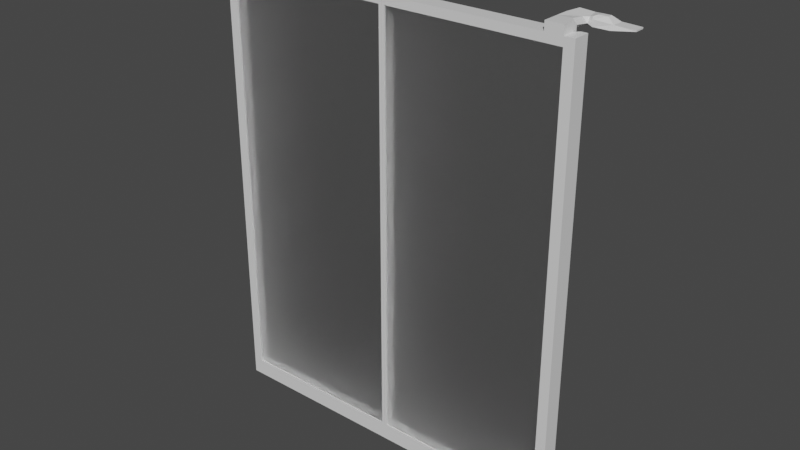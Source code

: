 # Source: DoorShop.blend  (saved by Blender 2.91.10; exported with 4.5.12 LTS)
import bpy
from mathutils import Matrix  # noqa: F401  (used for matrix-valued properties, if any)

bpy.ops.wm.read_factory_settings(use_empty=True)
scene = bpy.context.scene
scene.name = 'Scene'

# ---- collections
col_collection = bpy.data.collections.new('Collection'); scene.collection.children.link(col_collection)

# ---- materials (node trees are filled in below, after node groups)
mat_door = bpy.data.materials.new('Door')
mat_door.alpha_threshold = 0.0
mat_door.use_transparent_shadow = False
mat_door.line_color = (0.0, 0.0, 0.0, 1.0)
mat_glasses = bpy.data.materials.new('Glasses')
mat_glasses.use_transparent_shadow = False

# ---- material node trees
mat_door.use_nodes = True; mat_door.node_tree.nodes.clear()
_N = mat_door.node_tree.nodes; _L = mat_door.node_tree.links
n0 = _N.new('ShaderNodeOutputMaterial'); n0.name = 'Material Output'; n0.location = (300, 300)
n1 = _N.new('ShaderNodeBsdfPrincipled'); n1.name = 'Principled BSDF'; n1.location = (10, 300)
n1.distribution = 'GGX'
n1.subsurface_method = 'BURLEY'
n1.inputs[2].default_value = 0.4
n1.inputs[3].default_value = 1.45
n1.inputs[27].default_value = (0.0, 0.0, 0.0, 1.0)
n1.inputs[28].default_value = 1.0
_L.new(n1.outputs[0], n0.inputs[0])
n0.is_active_output = True
mat_glasses.use_nodes = True; mat_glasses.node_tree.nodes.clear()
_N = mat_glasses.node_tree.nodes; _L = mat_glasses.node_tree.links
n0 = _N.new('ShaderNodeOutputMaterial'); n0.name = 'Material Output'; n0.location = (300, 300)
n1 = _N.new('ShaderNodeBsdfGlass'); n1.name = 'Glass BSDF'; n1.location = (10, 300)
n1.distribution = 'BECKMANN'
n1.inputs[1].default_value = 0.5
n1.inputs[2].default_value = 1.45
_L.new(n1.outputs[0], n0.inputs[0])
n0.is_active_output = True

# ---- world
world_world = bpy.data.worlds.new('World'); scene.world = world_world
world_world.use_nodes = True; world_world.node_tree.nodes.clear()
_N = world_world.node_tree.nodes; _L = world_world.node_tree.links
n0 = _N.new('ShaderNodeOutputWorld'); n0.name = 'World Output'; n0.location = (300, 300)
n1 = _N.new('ShaderNodeBackground'); n1.name = 'Background'; n1.location = (10, 300)
n1.inputs[0].default_value = (0.05088, 0.05088, 0.05088, 1.0)
_L.new(n1.outputs[0], n0.inputs[0])
n0.is_active_output = True
world_world.color = (0.05088, 0.05088, 0.05088)
world_world.use_sun_shadow = False
world_world.sun_shadow_jitter_overblur = 0.0

# ---- meshes
me_cube_003 = bpy.data.meshes.new('Cube.003')
me_cube_003.from_pydata([(-2.075, -0.09755, -2.617), (-2.075, -0.09755, -2.422), (-2.075, 0.09755, -2.617), (-2.075, 0.09755, -2.422), (-1.879, -0.09755, -2.617), (-1.879, -0.09755, -2.422), (-1.879, 0.09755, -2.617), (-1.879, 0.09755, -2.422), (-0.09801, 0.09755, -2.422), (-0.09801, 0.09755, -2.617), (-0.09801, -0.09755, -2.617), (-0.09801, -0.09755, -2.422), (0.01535, 0.09755, -2.422), (0.01535, 0.09755, -2.617), (0.01535, -0.09755, -2.617), (0.01535, -0.09755, -2.422), (-0.09801, 0.09755, 2.38), (-0.09801, -0.09755, 2.38), (0.01535, 0.09755, 2.38), (0.01535, -0.09755, 2.38), (-0.09801, -0.09755, 2.476), (0.01535, 0.09755, 2.476), (0.01535, -0.09755, 2.476), (-2.039, 0.09755, 2.38), (-2.039, -0.09755, 2.38), (-2.039, 0.09755, 2.476), (-2.039, -0.09755, 2.476), (-2.07, 0.09755, 2.38), (-2.07, -0.09755, 2.38), (-2.07, 0.09755, 2.476), (-2.07, -0.09755, 2.476), (-2.039, 0.09755, -2.422), (-2.039, -0.09755, -2.422), (-2.07, 0.09755, -2.422), (-2.07, -0.09755, -2.422), (-2.047, -0.08084, -2.583), (-2.047, -0.08084, 2.397), (-2.047, 0.08084, -2.583), (-2.047, 0.08084, 2.397), (-0.04667, -0.08084, -2.583), (-0.04667, -0.08084, 2.397), (-0.04667, 0.08084, -2.583), (-0.04667, 0.08084, 2.397), (-0.2921, -0.09755, 2.38), (-0.2921, 0.09755, 2.38), (-0.2921, -0.09755, 2.476), (-0.2921, 0.09755, 2.476), (-0.09801, -0.09755, 2.574), (-0.2921, -0.09755, 2.574), (-0.2921, 0.09755, 2.574), (-0.1271, 0.4348, 2.505), (-0.06888, 0.4348, 2.476), (-0.263, 0.4056, 2.476), (-0.2921, 0.4056, 2.505), (-0.263, 0.4348, 2.505), (-0.1271, 0.4348, 2.545), (-0.263, 0.4056, 2.574), (-0.263, 0.4348, 2.545), (-0.2921, 0.4056, 2.545), (-0.2921, 0.237, 2.476), (-0.2921, 0.2953, 2.505), (-0.2921, 0.2953, 2.545), (-0.2921, 0.237, 2.574), (0.3514, 0.4056, 2.52), (0.3514, 0.4056, 2.505), (0.1223, 0.4348, 2.476), (0.3514, 0.2953, 2.505), (0.1223, 0.2662, 2.476), (0.3514, 0.2953, 2.52), (-0.03013, 0.3233, 2.574), (-0.02075, 0.3776, 2.574), (-0.1276, 0.4434, 2.551), (0.06514, 0.3776, 2.574), (0.1425, 0.4146, 2.525), (0.06514, 0.3233, 2.574), (0.1425, 0.2864, 2.525), (-0.09801, 0.09755, 2.528), (-0.144, 0.09755, 2.574), (-0.09801, 0.05157, 2.574), (-0.1437, 0.2593, 2.552), (-0.09801, 0.2662, 2.499), (-0.05234, 0.27, 2.542), (-0.06452, 0.2944, 2.56), (-0.1056, 0.3115, 2.547), (-0.1449, 0.09755, 2.476), (-0.09801, 0.09755, 2.523), (-0.09801, 0.05067, 2.476), (-0.05112, 0.09755, 2.476), (-0.09801, 0.09755, 2.429), (-0.09801, 0.2662, 2.499), (-0.1449, 0.2591, 2.476), (-0.09002, 0.3124, 2.476), (-0.05112, 0.2662, 2.476)], [], [(0, 1, 3, 2), (2, 3, 7, 6), (6, 7, 8, 9), (4, 5, 1, 0), (2, 6, 4, 0), (7, 3, 1, 5), (11, 10, 14, 15), (5, 4, 10, 11), (4, 6, 9, 10), (7, 5, 11, 8), (13, 12, 15, 14), (10, 9, 13, 14), (15, 12, 18, 19), (9, 8, 12, 13), (44, 43, 24, 23), (12, 8, 16, 18), (8, 11, 17, 16), (11, 15, 19, 17), (18, 16, 88, 87, 21), (84, 88, 16, 44, 46), (19, 18, 21, 22), (17, 19, 22, 20), (24, 26, 30, 28), (43, 45, 26, 24), (45, 46, 25, 26), (46, 44, 23, 25), (27, 28, 30, 29), (24, 28, 34, 32), (25, 23, 27, 29), (26, 25, 29, 30), (31, 32, 34, 33), (23, 24, 32, 31), (27, 23, 31, 33), (28, 27, 33, 34), (35, 36, 38, 37), (37, 38, 42, 41), (41, 42, 40, 39), (39, 40, 36, 35), (37, 41, 39, 35), (42, 38, 36, 40), (84, 46, 59, 90), (46, 45, 48, 49), (17, 20, 45, 43), (16, 17, 43, 44), (91, 90, 59, 52, 51), (45, 20, 47, 48), (47, 78, 77, 49, 48), (55, 57, 56, 71), (60, 61, 58, 53), (71, 51, 50, 55), (70, 69, 74, 72), (68, 66, 64, 63), (69, 70, 71, 83, 82), (46, 49, 62, 59), (82, 81, 75, 74, 69), (81, 80, 89, 92, 67, 75), (76, 85, 89, 80), (52, 53, 54), (56, 57, 58), (51, 52, 54, 50), (73, 75, 68, 63), (57, 54, 53, 58), (51, 71, 73, 65), (60, 53, 52, 59), (58, 61, 62, 56), (61, 60, 59, 62), (66, 68, 75, 67), (64, 66, 67, 65), (63, 64, 65, 73), (50, 54, 57, 55), (72, 74, 75, 73), (70, 72, 73, 71), (62, 79, 83, 71, 56), (92, 91, 51, 65, 67), (49, 77, 79, 62), (76, 77, 78), (79, 80, 81, 82, 83), (79, 77, 76, 80), (87, 86, 20, 22, 21), (84, 85, 86, 87, 88), (89, 90, 91, 92), (89, 85, 84, 90), (20, 86, 85, 76, 78, 47)])
me_cube_003.polygons.foreach_set('material_index', [0, 0, 0, 0, 0, 0, 0, 0, 0, 0, 0, 0, 0, 0, 0, 0, 0, 0, 0, 0, 0, 0, 0, 0, 0, 0, 0, 0, 0, 0, 0, 0, 0, 0, 0, 1, 0, 1, 0, 0, 0, 0, 0, 0, 0, 0, 0, 0, 0, 0, 0, 0, 0, 0, 0, 0, 0, 0, 0, 0, 0, 0, 0, 0, 0, 0, 0, 0, 0, 0, 0, 0, 0, 0, 0, 0, 0, 0, 0, 0, 0, 0, 0])
_uv = me_cube_003.uv_layers.new(name='UVMap')
_uv.uv.foreach_set('vector', [0.375, 0.0, 0.625, 0.0, 0.625, 0.25, 0.375, 0.25, 0.375, 0.25, 0.625, 0.25, 0.625, 0.5, 0.375, 0.5, 0.375, 0.5, 0.625, 0.5, 0.625, 0.5, 0.375, 0.5, 0.375, 0.75, 0.625, 0.75, 0.625, 1.0, 0.375, 1.0, 0.125, 0.5, 0.375, 0.5, 0.375, 0.75, 0.125, 0.75, 0.625, 0.5, 0.875, 0.5, 0.875, 0.75, 0.625, 0.75, 0.625, 0.75, 0.375, 0.75, 0.375, 0.75, 0.625, 0.75, 0.625, 0.75, 0.375, 0.75, 0.375, 0.75, 0.625, 0.75, 0.375, 0.75, 0.375, 0.5, 0.375, 0.5, 0.375, 0.75, 0.625, 0.5, 0.625, 0.75, 0.625, 0.75, 0.625, 0.5, 0.375, 0.5, 0.625, 0.5, 0.625, 0.75, 0.375, 0.75, 0.375, 0.75, 0.375, 0.5, 0.375, 0.5, 0.375, 0.75, 0.625, 0.75, 0.625, 0.5, 0.625, 0.5, 0.625, 0.75, 0.375, 0.5, 0.625, 0.5, 0.625, 0.5, 0.375, 0.5, 0.625, 0.5, 0.625, 0.75, 0.625, 0.75, 0.625, 0.5, 0.625, 0.5, 0.625, 0.5, 0.625, 0.5, 0.625, 0.5, 0.625, 0.5, 0.625, 0.75, 0.625, 0.75, 0.625, 0.5, 0.625, 0.75, 0.625, 0.75, 0.625, 0.75, 0.625, 0.75, 0.625, 0.5, 0.625, 0.5, 0.625, 0.5, 0.625, 0.5, 0.625, 0.5, 0.625, 0.5, 0.625, 0.5, 0.625, 0.5, 0.625, 0.5, 0.625, 0.5, 0.625, 0.75, 0.625, 0.5, 0.625, 0.5, 0.625, 0.75, 0.625, 0.75, 0.625, 0.75, 0.625, 0.75, 0.625, 0.75, 0.625, 0.75, 0.625, 0.75, 0.625, 0.75, 0.625, 0.75, 0.625, 0.75, 0.625, 0.75, 0.625, 0.75, 0.625, 0.75, 0.625, 0.75, 0.625, 0.5, 0.625, 0.5, 0.625, 0.75, 0.625, 0.5, 0.625, 0.5, 0.625, 0.5, 0.625, 0.5, 0.625, 0.5, 0.625, 0.75, 0.625, 0.75, 0.625, 0.5, 0.625, 0.75, 0.625, 0.75, 0.625, 0.75, 0.625, 0.75, 0.625, 0.5, 0.625, 0.5, 0.625, 0.5, 0.625, 0.5, 0.625, 0.75, 0.625, 0.5, 0.625, 0.5, 0.625, 0.75, 0.625, 0.5, 0.625, 0.75, 0.625, 0.75, 0.625, 0.5, 0.625, 0.5, 0.625, 0.75, 0.625, 0.75, 0.625, 0.5, 0.625, 0.5, 0.625, 0.5, 0.625, 0.5, 0.625, 0.5, 0.625, 0.75, 0.625, 0.5, 0.625, 0.5, 0.625, 0.75, 0.375, 0.0, 0.625, 0.0, 0.625, 0.25, 0.375, 0.25, 0.375, 0.25, 0.625, 0.25, 0.625, 0.5, 0.375, 0.5, 0.375, 0.5, 0.625, 0.5, 0.625, 0.75, 0.375, 0.75, 0.375, 0.75, 0.625, 0.75, 0.625, 1.0, 0.375, 1.0, 0.125, 0.5, 0.375, 0.5, 0.375, 0.75, 0.125, 0.75, 0.625, 0.5, 0.875, 0.5, 0.875, 0.75, 0.625, 0.75, 0.625, 0.5, 0.625, 0.5, 0.625, 0.5, 0.625, 0.5, 0.625, 0.5, 0.625, 0.75, 0.625, 0.75, 0.625, 0.5, 0.625, 0.75, 0.625, 0.75, 0.625, 0.75, 0.625, 0.75, 0.625, 0.5, 0.625, 0.75, 0.625, 0.75, 0.625, 0.5, 0.625, 0.5, 0.625, 0.5, 0.625, 0.5, 0.625, 0.5, 0.625, 0.5, 0.625, 0.75, 0.625, 0.75, 0.625, 0.75, 0.625, 0.75, 0.625, 0.75, 0.625, 0.5589, 0.625, 0.5, 0.625, 0.5, 0.625, 0.75, 0.625, 0.5, 0.625, 0.5, 0.625, 0.5, 0.625, 0.5, 0.625, 0.5, 0.625, 0.5, 0.625, 0.5, 0.625, 0.5, 0.625, 0.5, 0.625, 0.5, 0.625, 0.5, 0.625, 0.5, 0.625, 0.5, 0.625, 0.5, 0.625, 0.5, 0.625, 0.5, 0.625, 0.5, 0.625, 0.5, 0.625, 0.5, 0.625, 0.5, 0.625, 0.5, 0.625, 0.5, 0.625, 0.5, 0.625, 0.5, 0.625, 0.5, 0.625, 0.5, 0.625, 0.5, 0.625, 0.5, 0.625, 0.5, 0.625, 0.5, 0.625, 0.5, 0.625, 0.5, 0.625, 0.5, 0.625, 0.5, 0.625, 0.5, 0.625, 0.5, 0.625, 0.5, 0.625, 0.5, 0.625, 0.5, 0.625, 0.5, 0.625, 0.5, 0.625, 0.5, 0.625, 0.5, 0.625, 0.5, 0.625, 0.5, 0.625, 0.5, 0.625, 0.5, 0.625, 0.5, 0.625, 0.5, 0.625, 0.5, 0.625, 0.5, 0.625, 0.5, 0.625, 0.5, 0.625, 0.5, 0.625, 0.5, 0.625, 0.5, 0.625, 0.5, 0.625, 0.5, 0.625, 0.5, 0.625, 0.5, 0.625, 0.5, 0.625, 0.5, 0.625, 0.5, 0.625, 0.5, 0.625, 0.5, 0.625, 0.5, 0.625, 0.5, 0.625, 0.5, 0.625, 0.5, 0.625, 0.5, 0.625, 0.5, 0.625, 0.5, 0.625, 0.5, 0.625, 0.5, 0.625, 0.5, 0.625, 0.5, 0.625, 0.5, 0.625, 0.5, 0.625, 0.5, 0.625, 0.5, 0.625, 0.5, 0.625, 0.5, 0.625, 0.5, 0.625, 0.5, 0.625, 0.5, 0.625, 0.5, 0.625, 0.5, 0.625, 0.5, 0.625, 0.5, 0.625, 0.5, 0.625, 0.5, 0.625, 0.5, 0.625, 0.5, 0.625, 0.5, 0.625, 0.5, 0.625, 0.5, 0.625, 0.5, 0.625, 0.5, 0.625, 0.5, 0.625, 0.5, 0.625, 0.5, 0.625, 0.5, 0.625, 0.5, 0.625, 0.5, 0.625, 0.5, 0.625, 0.5, 0.625, 0.5, 0.625, 0.5, 0.625, 0.5, 0.625, 0.5, 0.625, 0.5, 0.625, 0.5, 0.625, 0.5, 0.625, 0.5, 0.625, 0.5, 0.625, 0.5, 0.625, 0.5, 0.625, 0.5, 0.625, 0.5589, 0.625, 0.5, 0.625, 0.5, 0.625, 0.5, 0.625, 0.5, 0.625, 0.5, 0.625, 0.5, 0.625, 0.5, 0.625, 0.5, 0.625, 0.5, 0.625, 0.5, 0.625, 0.5601, 0.625, 0.75, 0.625, 0.75, 0.625, 0.5, 0.625, 0.5, 0.625, 0.5, 0.625, 0.5601, 0.625, 0.5, 0.625, 0.5, 0.625, 0.5, 0.625, 0.5, 0.625, 0.5, 0.625, 0.5, 0.625, 0.5, 0.625, 0.5, 0.625, 0.5, 0.625, 0.5, 0.625, 0.75, 0.625, 0.5601, 0.625, 0.5, 0.625, 0.5, 0.625, 0.5589, 0.625, 0.75])
me_cube_003.materials.append(mat_door)
me_cube_003.materials.append(mat_glasses)
me_cube_003.use_remesh_fix_poles = True
me_cube_003.use_remesh_preserve_attributes = False
me_cube_003.use_mirror_vertex_groups = False
me_cube_003.update()
me_cube_004 = bpy.data.meshes.new('Cube.004')
me_cube_004.from_pydata([(-2.041, -0.09755, -2.617), (-2.041, -0.09755, -2.422), (-2.041, 0.09756, -2.617), (-2.041, 0.09756, -2.422), (-1.846, -0.09755, -2.617), (-1.846, -0.09755, -2.422), (-1.846, 0.09756, -2.617), (-1.846, 0.09756, -2.422), (-0.0649, 0.09756, -2.422), (-0.0649, 0.09756, -2.617), (-0.0649, -0.09755, -2.617), (-0.0649, -0.09755, -2.422), (0.04846, 0.09756, -2.422), (0.04846, 0.09756, -2.617), (0.04846, -0.09755, -2.617), (0.04846, -0.09755, -2.422), (-0.0649, 0.09756, 2.38), (-0.0649, -0.09755, 2.38), (0.04846, 0.09756, 2.38), (0.04846, -0.09755, 2.38), (-0.0649, 0.09756, 2.476), (0.04846, 0.09756, 2.476), (0.04846, -0.09755, 2.476), (-2.006, 0.09756, 2.38), (-2.006, -0.09755, 2.38), (-2.006, 0.09756, 2.476), (-2.006, -0.09755, 2.476), (-2.036, 0.09756, 2.38), (-2.036, -0.09755, 2.38), (-2.036, 0.09756, 2.476), (-2.036, -0.09755, 2.476), (-2.006, 0.09756, -2.422), (-2.006, -0.09755, -2.422), (-2.036, 0.09756, -2.422), (-2.036, -0.09755, -2.422), (-0.01617, 0.08084, -2.583), (-0.01617, 0.08084, 2.397), (-0.01617, -0.08084, -2.583), (-0.01617, -0.08084, 2.397), (-2.016, 0.08084, -2.583), (-2.016, 0.08084, 2.397), (-2.016, -0.08084, -2.583), (-2.016, -0.08084, 2.397), (-0.259, -0.09755, 2.38), (-0.259, 0.09756, 2.38), (-0.259, -0.09755, 2.476), (-0.259, 0.09756, 2.476), (-0.0649, 0.09756, 2.574), (-0.259, -0.09755, 2.574), (-0.259, 0.09756, 2.574), (-0.03577, -0.4348, 2.476), (-0.09403, -0.4348, 2.505), (-0.2299, -0.4056, 2.476), (-0.2299, -0.4348, 2.505), (-0.259, -0.4056, 2.505), (-0.09403, -0.4348, 2.545), (-0.2299, -0.4056, 2.574), (-0.259, -0.4056, 2.545), (-0.2299, -0.4348, 2.545), (-0.259, -0.237, 2.574), (-0.259, -0.2953, 2.545), (-0.259, -0.2953, 2.505), (-0.259, -0.237, 2.476), (0.1554, -0.4348, 2.476), (0.3845, -0.4056, 2.505), (0.3845, -0.4056, 2.52), (0.3845, -0.2953, 2.52), (0.1554, -0.2662, 2.476), (0.3845, -0.2953, 2.505), (0.002974, -0.3233, 2.574), (0.01235, -0.3776, 2.574), (-0.09453, -0.4434, 2.551), (0.09825, -0.3776, 2.574), (0.1756, -0.4146, 2.525), (0.09825, -0.3233, 2.574), (0.1756, -0.2864, 2.525), (-0.1109, -0.09755, 2.574), (-0.0649, -0.09755, 2.528), (-0.0649, -0.05157, 2.574), (-0.0649, -0.2662, 2.499), (-0.1106, -0.2593, 2.552), (-0.07248, -0.3115, 2.547), (-0.03142, -0.2944, 2.56), (-0.01923, -0.27, 2.542), (-0.0649, -0.09755, 2.523), (-0.1118, -0.09755, 2.476), (-0.0649, -0.09755, 2.429), (-0.01802, -0.09755, 2.476), (-0.0649, -0.05067, 2.476), (-0.1118, -0.2591, 2.476), (-0.0649, -0.2662, 2.499), (-0.01802, -0.2662, 2.476), (-0.05692, -0.3124, 2.476)], [], [(0, 1, 3, 2), (2, 3, 7, 6), (6, 7, 8, 9), (4, 5, 1, 0), (2, 6, 4, 0), (7, 3, 1, 5), (11, 10, 14, 15), (5, 4, 10, 11), (4, 6, 9, 10), (7, 5, 11, 8), (13, 12, 15, 14), (10, 9, 13, 14), (15, 12, 18, 19), (9, 8, 12, 13), (44, 43, 24, 23), (12, 8, 16, 18), (8, 11, 17, 16), (11, 15, 19, 17), (17, 19, 22, 87, 86), (18, 16, 20, 21), (19, 18, 21, 22), (17, 86, 85, 45, 43), (24, 26, 30, 28), (43, 45, 26, 24), (45, 46, 25, 26), (46, 44, 23, 25), (27, 28, 30, 29), (24, 28, 34, 32), (25, 23, 27, 29), (26, 25, 29, 30), (31, 32, 34, 33), (23, 24, 32, 31), (27, 23, 31, 33), (28, 27, 33, 34), (35, 36, 38, 37), (37, 38, 42, 41), (41, 42, 40, 39), (39, 40, 36, 35), (37, 41, 39, 35), (42, 38, 36, 40), (20, 16, 44, 46), (46, 45, 48, 49), (45, 85, 89, 62), (16, 17, 43, 44), (76, 48, 59, 80), (20, 46, 49, 47), (62, 89, 92, 50, 52), (91, 90, 79, 83, 75, 67), (81, 80, 59, 56, 71), (53, 51, 55, 58), (68, 66, 65, 64), (69, 70, 72, 74), (84, 77, 79, 90), (48, 45, 62, 59), (50, 71, 55, 51), (65, 66, 75, 73), (76, 78, 47, 49, 48), (60, 61, 54, 57), (52, 53, 54), (56, 57, 58), (51, 53, 52, 50), (71, 50, 63, 73), (53, 58, 57, 54), (71, 56, 58, 55), (60, 57, 56, 59), (62, 52, 54, 61), (61, 60, 59, 62), (66, 68, 67, 75), (64, 65, 73, 63), (63, 67, 68, 64), (50, 92, 91, 67, 63), (74, 72, 73, 75), (72, 70, 71, 73), (70, 69, 82, 81, 71), (75, 83, 82, 69, 74), (76, 77, 78), (79, 80, 81, 82, 83), (79, 77, 76, 80), (20, 88, 87, 22, 21), (84, 85, 86, 87, 88), (89, 90, 91, 92), (89, 85, 84, 90), (84, 88, 20, 47, 78, 77)])
me_cube_004.polygons.foreach_set('material_index', [0, 0, 0, 0, 0, 0, 0, 0, 0, 0, 0, 0, 0, 0, 0, 0, 0, 0, 0, 0, 0, 0, 0, 0, 0, 0, 0, 0, 0, 0, 0, 0, 0, 0, 0, 1, 0, 1, 0, 0, 0, 0, 0, 0, 0, 0, 0, 0, 0, 0, 0, 0, 0, 0, 0, 0, 0, 0, 0, 0, 0, 0, 0, 0, 0, 0, 0, 0, 0, 0, 0, 0, 0, 0, 0, 0, 0, 0, 0, 0, 0, 0, 0])
_uv = me_cube_004.uv_layers.new(name='UVMap')
_uv.uv.foreach_set('vector', [0.375, 0.0, 0.625, 0.0, 0.625, 0.25, 0.375, 0.25, 0.375, 0.25, 0.625, 0.25, 0.625, 0.5, 0.375, 0.5, 0.375, 0.5, 0.625, 0.5, 0.625, 0.5, 0.375, 0.5, 0.375, 0.75, 0.625, 0.75, 0.625, 1.0, 0.375, 1.0, 0.125, 0.5, 0.375, 0.5, 0.375, 0.75, 0.125, 0.75, 0.625, 0.5, 0.875, 0.5, 0.875, 0.75, 0.625, 0.75, 0.625, 0.75, 0.375, 0.75, 0.375, 0.75, 0.625, 0.75, 0.625, 0.75, 0.375, 0.75, 0.375, 0.75, 0.625, 0.75, 0.375, 0.75, 0.375, 0.5, 0.375, 0.5, 0.375, 0.75, 0.625, 0.5, 0.625, 0.75, 0.625, 0.75, 0.625, 0.5, 0.375, 0.5, 0.625, 0.5, 0.625, 0.75, 0.375, 0.75, 0.375, 0.75, 0.375, 0.5, 0.375, 0.5, 0.375, 0.75, 0.625, 0.75, 0.625, 0.5, 0.625, 0.5, 0.625, 0.75, 0.375, 0.5, 0.625, 0.5, 0.625, 0.5, 0.375, 0.5, 0.625, 0.5, 0.625, 0.75, 0.625, 0.75, 0.625, 0.5, 0.625, 0.5, 0.625, 0.5, 0.625, 0.5, 0.625, 0.5, 0.625, 0.5, 0.625, 0.75, 0.625, 0.75, 0.625, 0.5, 0.625, 0.75, 0.625, 0.75, 0.625, 0.75, 0.625, 0.75, 0.625, 0.75, 0.625, 0.75, 0.625, 0.75, 0.625, 0.75, 0.625, 0.75, 0.625, 0.5, 0.625, 0.5, 0.625, 0.5, 0.625, 0.5, 0.625, 0.75, 0.625, 0.5, 0.625, 0.5, 0.625, 0.75, 0.625, 0.75, 0.625, 0.75, 0.625, 0.75, 0.625, 0.75, 0.625, 0.75, 0.625, 0.75, 0.625, 0.75, 0.625, 0.75, 0.625, 0.75, 0.625, 0.75, 0.625, 0.75, 0.625, 0.75, 0.625, 0.75, 0.625, 0.75, 0.625, 0.5, 0.625, 0.5, 0.625, 0.75, 0.625, 0.5, 0.625, 0.5, 0.625, 0.5, 0.625, 0.5, 0.625, 0.5, 0.625, 0.75, 0.625, 0.75, 0.625, 0.5, 0.625, 0.75, 0.625, 0.75, 0.625, 0.75, 0.625, 0.75, 0.625, 0.5, 0.625, 0.5, 0.625, 0.5, 0.625, 0.5, 0.625, 0.75, 0.625, 0.5, 0.625, 0.5, 0.625, 0.75, 0.625, 0.5, 0.625, 0.75, 0.625, 0.75, 0.625, 0.5, 0.625, 0.5, 0.625, 0.75, 0.625, 0.75, 0.625, 0.5, 0.625, 0.5, 0.625, 0.5, 0.625, 0.5, 0.625, 0.5, 0.625, 0.75, 0.625, 0.5, 0.625, 0.5, 0.625, 0.75, 0.375, 0.0, 0.625, 0.0, 0.625, 0.25, 0.375, 0.25, 0.375, 0.25, 0.625, 0.25, 0.625, 0.5, 0.375, 0.5, 0.375, 0.5, 0.625, 0.5, 0.625, 0.75, 0.375, 0.75, 0.375, 0.75, 0.625, 0.75, 0.625, 1.0, 0.375, 1.0, 0.125, 0.5, 0.375, 0.5, 0.375, 0.75, 0.125, 0.75, 0.625, 0.5, 0.875, 0.5, 0.875, 0.75, 0.625, 0.75, 0.625, 0.5, 0.625, 0.5, 0.625, 0.5, 0.625, 0.5, 0.625, 0.5, 0.625, 0.75, 0.625, 0.75, 0.625, 0.5, 0.625, 0.75, 0.625, 0.75, 0.625, 0.75, 0.625, 0.75, 0.625, 0.5, 0.625, 0.75, 0.625, 0.75, 0.625, 0.5, 0.625, 0.75, 0.625, 0.75, 0.625, 0.75, 0.625, 0.75, 0.625, 0.5, 0.625, 0.5, 0.625, 0.5, 0.625, 0.5, 0.625, 0.75, 0.625, 0.75, 0.625, 0.75, 0.625, 0.75, 0.625, 0.75, 0.625, 0.75, 0.625, 0.75, 0.625, 0.75, 0.625, 0.75, 0.625, 0.75, 0.625, 0.75, 0.625, 0.75, 0.625, 0.75, 0.625, 0.75, 0.625, 0.75, 0.625, 0.75, 0.625, 0.75, 0.625, 0.75, 0.625, 0.75, 0.625, 0.75, 0.625, 0.75, 0.625, 0.75, 0.625, 0.75, 0.625, 0.75, 0.625, 0.75, 0.625, 0.75, 0.625, 0.75, 0.625, 0.75, 0.625, 0.75, 0.625, 0.75, 0.625, 0.75, 0.625, 0.75, 0.625, 0.75, 0.625, 0.75, 0.625, 0.75, 0.625, 0.75, 0.625, 0.75, 0.625, 0.75, 0.625, 0.75, 0.625, 0.75, 0.625, 0.75, 0.625, 0.75, 0.625, 0.75, 0.625, 0.75, 0.625, 0.75, 0.625, 0.6911, 0.625, 0.5, 0.625, 0.5, 0.625, 0.75, 0.625, 0.75, 0.625, 0.75, 0.625, 0.75, 0.625, 0.75, 0.625, 0.75, 0.625, 0.75, 0.625, 0.75, 0.625, 0.75, 0.625, 0.75, 0.625, 0.75, 0.625, 0.75, 0.625, 0.75, 0.625, 0.75, 0.625, 0.75, 0.625, 0.75, 0.625, 0.75, 0.625, 0.75, 0.625, 0.75, 0.625, 0.75, 0.625, 0.75, 0.625, 0.75, 0.625, 0.75, 0.625, 0.75, 0.625, 0.75, 0.625, 0.75, 0.625, 0.75, 0.625, 0.75, 0.625, 0.75, 0.625, 0.75, 0.625, 0.75, 0.625, 0.75, 0.625, 0.75, 0.625, 0.75, 0.625, 0.75, 0.625, 0.75, 0.625, 0.75, 0.625, 0.75, 0.625, 0.75, 0.625, 0.75, 0.625, 0.75, 0.625, 0.75, 0.625, 0.75, 0.625, 0.75, 0.625, 0.75, 0.625, 0.75, 0.625, 0.75, 0.625, 0.75, 0.625, 0.75, 0.625, 0.75, 0.625, 0.75, 0.625, 0.75, 0.625, 0.75, 0.625, 0.75, 0.625, 0.75, 0.625, 0.75, 0.625, 0.75, 0.625, 0.75, 0.625, 0.75, 0.625, 0.75, 0.625, 0.75, 0.625, 0.75, 0.625, 0.75, 0.625, 0.75, 0.625, 0.75, 0.625, 0.75, 0.625, 0.75, 0.625, 0.75, 0.625, 0.75, 0.625, 0.75, 0.625, 0.75, 0.625, 0.75, 0.625, 0.75, 0.625, 0.75, 0.625, 0.75, 0.625, 0.75, 0.625, 0.6911, 0.625, 0.75, 0.625, 0.75, 0.625, 0.75, 0.625, 0.75, 0.625, 0.75, 0.625, 0.75, 0.625, 0.75, 0.625, 0.75, 0.625, 0.75, 0.625, 0.5, 0.625, 0.6899, 0.625, 0.75, 0.625, 0.75, 0.625, 0.5, 0.625, 0.75, 0.625, 0.75, 0.625, 0.75, 0.625, 0.75, 0.625, 0.6899, 0.625, 0.75, 0.625, 0.75, 0.625, 0.75, 0.625, 0.75, 0.625, 0.75, 0.625, 0.75, 0.625, 0.75, 0.625, 0.75, 0.625, 0.75, 0.625, 0.6899, 0.625, 0.5, 0.625, 0.5, 0.625, 0.6911, 0.625, 0.75])
me_cube_004.materials.append(mat_door)
me_cube_004.materials.append(mat_glasses)
me_cube_004.use_remesh_fix_poles = True
me_cube_004.use_remesh_preserve_attributes = False
me_cube_004.use_mirror_vertex_groups = False
me_cube_004.update()

# ---- objects
ob_cube_002 = bpy.data.objects.new('Cube.002', me_cube_003)
ob_cube_003 = bpy.data.objects.new('Cube.003', me_cube_004)

# ---- transforms, parenting, visibility, modifiers, constraints
ob_cube_002.location = (2.125, 0.0, 2.25)
ob_cube_002.lineart.crease_threshold = 0.0
ob_cube_003.location = (-1.989, 0.0, 2.25)
ob_cube_003.rotation_euler = (0.0, -0.0, 3.142)
ob_cube_003.lineart.crease_threshold = 0.0

# ---- collection membership
col_collection.objects.link(ob_cube_002)
col_collection.objects.link(ob_cube_003)

# ---- scene / render settings (as saved in the file)
scene.frame_start = 1; scene.frame_end = 250; scene.frame_set(1)
scene.render.engine = 'BLENDER_EEVEE_NEXT'
scene.cycles.use_denoising = False
scene.cycles.samples = 128
scene.cycles.sampling_pattern = 'TABULATED_SOBOL'
scene.cycles.use_adaptive_sampling = False
scene.cycles.use_light_tree = False
scene.view_settings.view_transform = 'Filmic'
bpy.context.view_layer.update()

# ---- added for rendering (the .blend has no active camera and no usable light): camera, sun
cam_auto = bpy.data.cameras.new('AutoCamera')
cam_auto.lens = 50.0
cam_auto.sensor_width = 36.0
cam_auto.clip_end = 1000.0
ob_auto_camera = bpy.data.objects.new('AutoCamera', cam_auto)
scene.collection.objects.link(ob_auto_camera)
ob_auto_camera.location = (6.64318, -7.73703, 7.50164)
ob_auto_camera.rotation_euler = (1.09748, -7.21219e-08, 0.694738)
scene.camera = ob_auto_camera
light_auto_sun = bpy.data.lights.new('AutoSun', 'SUN')
light_auto_sun.energy = 3.0
light_auto_sun.angle = 0.0523599
ob_auto_sun = bpy.data.objects.new('AutoSun', light_auto_sun)
scene.collection.objects.link(ob_auto_sun)
ob_auto_sun.rotation_euler = (0.872665, 0.174533, 0.523599)
bpy.context.view_layer.update()
